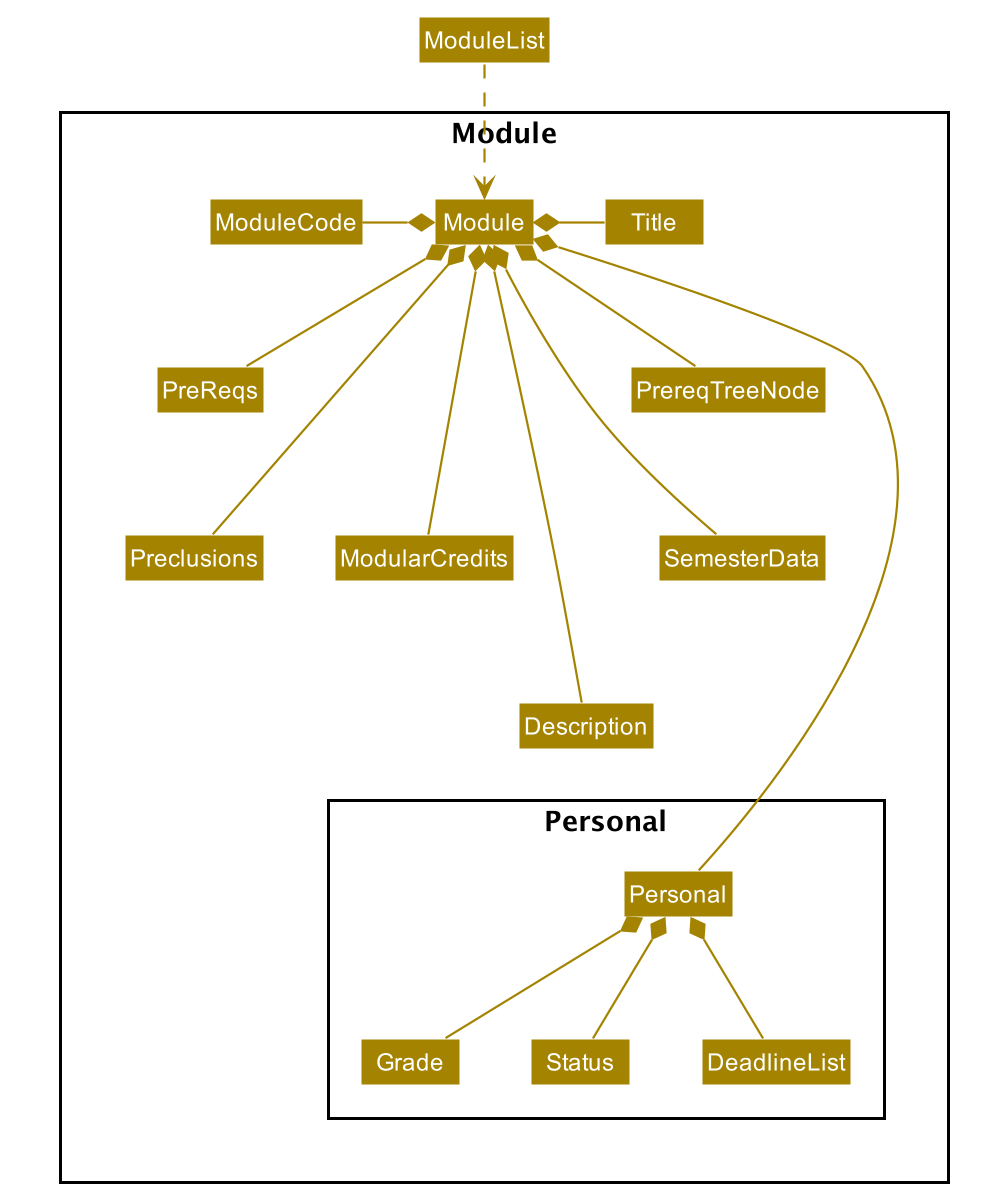

The diagram above was rendered by PlantUML. Its source (embedded in the PNG):
@startuml








skinparam BackgroundColor #FFFFFFF

skinparam Shadowing false

skinparam Class {
    FontColor #FFFFFF
    BorderThickness 1
    BorderColor #FFFFFF
    StereotypeFontColor #FFFFFF
    FontName Arial
}

skinparam Actor {
    BorderColor #000000
    Color #000000
    FontName Arial
}

skinparam Sequence {
    MessageAlign center
    BoxFontSize 15
    BoxPadding 0
    BoxFontColor #FFFFFF
    FontName Arial
}

skinparam Participant {
    FontColor #FFFFFFF
    Padding 20
}

skinparam MinClassWidth 50
skinparam ParticipantPadding 10
skinparam Shadowing false
skinparam DefaultTextAlignment center
skinparam packageStyle Rectangle

hide footbox
hide members
hide circle
skinparam arrowThickness 1.1
skinparam arrowColor #A38300
skinparam classBackgroundColor #A38300

Class ModuleList

ModuleList .down.> Module

package Module {
    Class Module
    Class ModuleCode
    Class Title
    Class PreReqs
    Class Preclusions
    Class ModularCredits
    Class Description
    Class SemesterData
    Class PrereqTreeNode

    package Personal {
        Class Personal
        Class Grade
        Class Status
        Class DeadlineList
    }
}

Module *-down---- Personal
Module *-left- ModuleCode
Module *-right- Title
Module *-down- PreReqs
Module *-down-- Preclusions
Module *-down-- ModularCredits
Module *-down--- Description
Module *-down-- SemesterData
Module *-down- PrereqTreeNode
Personal *-- Grade
Personal *-- Status
Personal *-- DeadlineList

@enduml